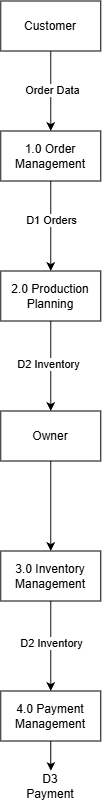

The diagram above was exported from draw.io. Its source (the exported page's mxGraphModel, read from the mxfile embedded in the PNG):
<mxGraphModel dx="1373" dy="703" grid="1" gridSize="10" guides="1" tooltips="1" connect="1" arrows="1" fold="1" page="1" pageScale="1" pageWidth="1100" pageHeight="850" background="none" math="0" shadow="0">
  <root>
    <mxCell id="0" />
    <mxCell id="1" parent="0" />
    <mxCell id="UVn-DRlrGefoZIGxggWX-25" edge="1" parent="1" source="UVn-DRlrGefoZIGxggWX-16" style="edgeStyle=orthogonalEdgeStyle;rounded=0;orthogonalLoop=1;jettySize=auto;html=1;" target="UVn-DRlrGefoZIGxggWX-18" value="">
      <mxGeometry relative="1" as="geometry" />
    </mxCell>
    <mxCell id="UVn-DRlrGefoZIGxggWX-16" parent="1" style="html=1;dashed=0;whiteSpace=wrap;" value="Owner" vertex="1">
      <mxGeometry height="50" width="100" x="500" y="450" as="geometry" />
    </mxCell>
    <mxCell id="UVn-DRlrGefoZIGxggWX-24" edge="1" parent="1" source="UVn-DRlrGefoZIGxggWX-17" style="edgeStyle=orthogonalEdgeStyle;rounded=0;orthogonalLoop=1;jettySize=auto;html=1;" target="UVn-DRlrGefoZIGxggWX-16" value="">
      <mxGeometry relative="1" as="geometry" />
    </mxCell>
    <mxCell id="UVn-DRlrGefoZIGxggWX-30" connectable="0" parent="UVn-DRlrGefoZIGxggWX-24" style="edgeLabel;html=1;align=center;verticalAlign=middle;resizable=0;points=[];" value="D2 Inventory" vertex="1">
      <mxGeometry relative="1" x="-0.0593" y="-3" as="geometry">
        <mxPoint as="offset" />
      </mxGeometry>
    </mxCell>
    <mxCell id="UVn-DRlrGefoZIGxggWX-17" parent="1" style="html=1;dashed=0;whiteSpace=wrap;" value="2.0 Production Planning" vertex="1">
      <mxGeometry height="50" width="100" x="500" y="310" as="geometry" />
    </mxCell>
    <mxCell id="UVn-DRlrGefoZIGxggWX-26" edge="1" parent="1" source="UVn-DRlrGefoZIGxggWX-18" style="edgeStyle=orthogonalEdgeStyle;rounded=0;orthogonalLoop=1;jettySize=auto;html=1;" target="UVn-DRlrGefoZIGxggWX-19" value="">
      <mxGeometry relative="1" as="geometry" />
    </mxCell>
    <mxCell id="UVn-DRlrGefoZIGxggWX-29" connectable="0" parent="UVn-DRlrGefoZIGxggWX-26" style="edgeLabel;html=1;align=center;verticalAlign=middle;resizable=0;points=[];" value="D2 Inventory" vertex="1">
      <mxGeometry relative="1" x="-0.0889" as="geometry">
        <mxPoint as="offset" />
      </mxGeometry>
    </mxCell>
    <mxCell id="UVn-DRlrGefoZIGxggWX-18" parent="1" style="html=1;dashed=0;whiteSpace=wrap;" value="3.0 Inventory Management" vertex="1">
      <mxGeometry height="50" width="100" x="500" y="590" as="geometry" />
    </mxCell>
    <mxCell id="UVn-DRlrGefoZIGxggWX-28" edge="1" parent="1" source="UVn-DRlrGefoZIGxggWX-19" style="edgeStyle=orthogonalEdgeStyle;rounded=0;orthogonalLoop=1;jettySize=auto;html=1;" target="UVn-DRlrGefoZIGxggWX-27" value="">
      <mxGeometry relative="1" as="geometry" />
    </mxCell>
    <mxCell id="UVn-DRlrGefoZIGxggWX-19" parent="1" style="html=1;dashed=0;whiteSpace=wrap;" value="4.0 Payment Management" vertex="1">
      <mxGeometry height="50" width="100" x="500" y="730" as="geometry" />
    </mxCell>
    <mxCell id="UVn-DRlrGefoZIGxggWX-23" edge="1" parent="1" source="UVn-DRlrGefoZIGxggWX-20" style="edgeStyle=orthogonalEdgeStyle;rounded=0;orthogonalLoop=1;jettySize=auto;html=1;" target="UVn-DRlrGefoZIGxggWX-17" value="">
      <mxGeometry relative="1" as="geometry" />
    </mxCell>
    <mxCell id="UVn-DRlrGefoZIGxggWX-31" connectable="0" parent="UVn-DRlrGefoZIGxggWX-23" style="edgeLabel;html=1;align=center;verticalAlign=middle;resizable=0;points=[];" value="D1 Orders" vertex="1">
      <mxGeometry relative="1" x="-0.1481" as="geometry">
        <mxPoint as="offset" />
      </mxGeometry>
    </mxCell>
    <mxCell id="UVn-DRlrGefoZIGxggWX-20" parent="1" style="html=1;dashed=0;whiteSpace=wrap;" value="1.0 Order Management" vertex="1">
      <mxGeometry height="50" width="100" x="500" y="170" as="geometry" />
    </mxCell>
    <mxCell id="UVn-DRlrGefoZIGxggWX-22" edge="1" parent="1" source="UVn-DRlrGefoZIGxggWX-21" style="edgeStyle=orthogonalEdgeStyle;rounded=0;orthogonalLoop=1;jettySize=auto;html=1;" target="UVn-DRlrGefoZIGxggWX-20" value="">
      <mxGeometry relative="1" as="geometry" />
    </mxCell>
    <mxCell id="UVn-DRlrGefoZIGxggWX-32" connectable="0" parent="UVn-DRlrGefoZIGxggWX-22" style="edgeLabel;html=1;align=center;verticalAlign=middle;resizable=0;points=[];" value="Order Data" vertex="1">
      <mxGeometry relative="1" x="-0.0317" y="1" as="geometry">
        <mxPoint as="offset" />
      </mxGeometry>
    </mxCell>
    <mxCell id="UVn-DRlrGefoZIGxggWX-21" parent="1" style="html=1;dashed=0;whiteSpace=wrap;" value="Customer" vertex="1">
      <mxGeometry height="50" width="100" x="500" y="40" as="geometry" />
    </mxCell>
    <mxCell id="UVn-DRlrGefoZIGxggWX-27" parent="1" style="text;html=1;whiteSpace=wrap;strokeColor=none;fillColor=none;align=center;verticalAlign=middle;rounded=0;" value="D3 Payment" vertex="1">
      <mxGeometry height="30" width="60" x="520" y="810" as="geometry" />
    </mxCell>
  </root>
</mxGraphModel>